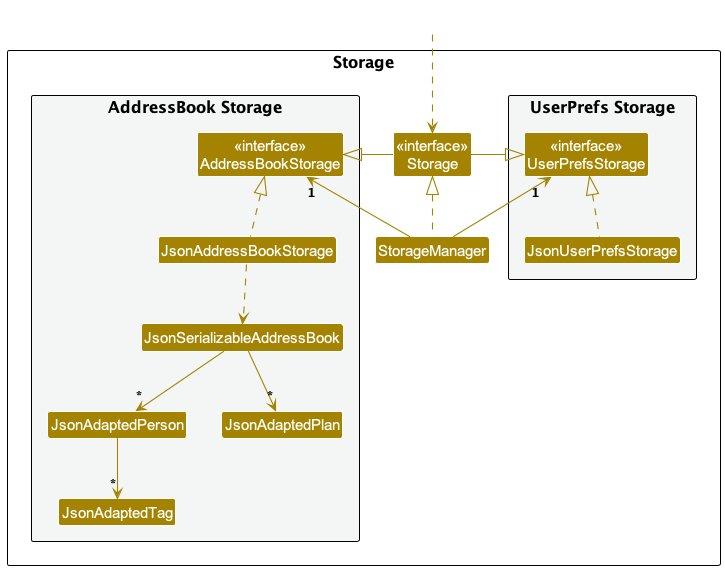

The diagram above was rendered by PlantUML. Its source (embedded in the PNG):
@startuml
!include style.puml
skinparam arrowThickness 1.1
skinparam arrowColor STORAGE_COLOR
skinparam classBackgroundColor STORAGE_COLOR

package Storage as StoragePackage {

package "UserPrefs Storage" #F4F6F6{
Class "<<interface>>\nUserPrefsStorage" as UserPrefsStorage
Class JsonUserPrefsStorage
}

Class "<<interface>>\nStorage" as Storage
Class StorageManager

package "AddressBook Storage" #F4F6F6{
Class "<<interface>>\nAddressBookStorage" as AddressBookStorage
Class JsonAddressBookStorage
Class JsonSerializableAddressBook
Class JsonAdaptedPerson
Class JsonAdaptedTag
Class JsonAdaptedPlan
}

}

Class HiddenOutside #FFFFFF
HiddenOutside ..> Storage

StorageManager .up.|> Storage
StorageManager -up-> "1" UserPrefsStorage
StorageManager -up-> "1" AddressBookStorage

Storage -left-|> UserPrefsStorage
Storage -right-|> AddressBookStorage

JsonUserPrefsStorage .up.|> UserPrefsStorage
JsonAddressBookStorage .up.|> AddressBookStorage
JsonAddressBookStorage ..> JsonSerializableAddressBook
JsonSerializableAddressBook --> "*" JsonAdaptedPerson
JsonSerializableAddressBook --> "*" JsonAdaptedPlan
JsonAdaptedPerson --> "*" JsonAdaptedTag
@enduml